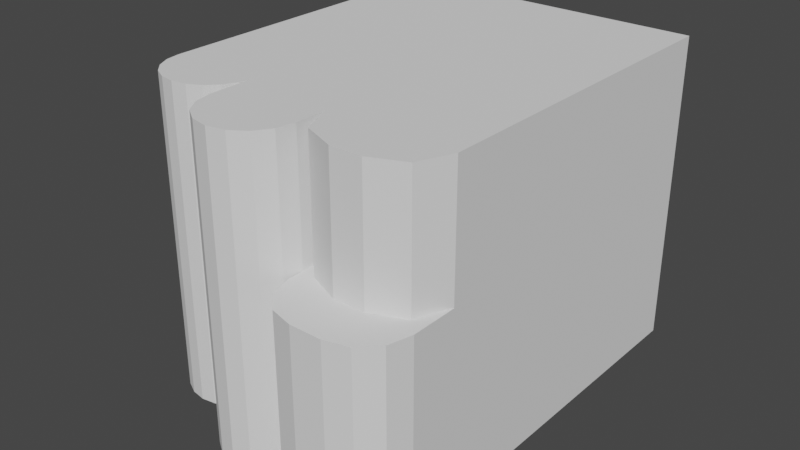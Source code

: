 # Source: model.blend  (saved by Blender 2.83.20; exported with 4.5.12 LTS)
import bpy
from mathutils import Matrix  # noqa: F401  (used for matrix-valued properties, if any)

bpy.ops.wm.read_factory_settings(use_empty=True)
scene = bpy.context.scene
scene.name = 'Scene'

# ---- world
world_world = bpy.data.worlds.new('World'); scene.world = world_world
world_world.use_nodes = True; world_world.node_tree.nodes.clear()
_N = world_world.node_tree.nodes; _L = world_world.node_tree.links
n0 = _N.new('ShaderNodeOutputWorld'); n0.name = 'World Output'; n0.location = (300, 300)
n1 = _N.new('ShaderNodeBackground'); n1.name = 'Background'; n1.location = (10, 300)
n1.inputs[0].default_value = (0.05088, 0.05088, 0.05088, 1.0)
_L.new(n1.outputs[0], n0.inputs[0])
n0.is_active_output = True
world_world.color = (0.05088, 0.05088, 0.05088)
world_world.use_sun_shadow = False
world_world.sun_shadow_jitter_overblur = 0.0

# ---- meshes
me_cube_007 = bpy.data.meshes.new('Cube.007')
me_cube_007.from_pydata([(-1.0, -1.0, -1.0), (-1.0, -1.0, 1.0), (-1.0, 1.0, -1.0), (-1.0, 1.0, 1.0), (1.0, -1.0, -1.0), (1.0, -1.0, 1.0), (1.0, 1.0, -1.0), (1.0, 1.0, 1.0), (-1.0, -1.0, 1.0), (-0.4, -1.0, 1.0), (-1.0, -1.0, -1.0), (-0.4, -1.0, -1.0), (-1.0, -1.1, 1.0), (-0.7, -1.4, 1.0), (-0.9853, -1.193, 1.0), (-0.9427, -1.276, 1.0), (-0.8763, -1.343, 1.0), (-0.7927, -1.385, 1.0), (-0.7, -1.4, 1.0), (-0.4, -1.1, 1.0), (-0.6073, -1.385, 1.0), (-0.5237, -1.343, 1.0), (-0.4573, -1.276, 1.0), (-0.4147, -1.193, 1.0), (-0.7, -1.4, -1.0), (-1.0, -1.1, -1.0), (-0.7927, -1.385, -1.0), (-0.8763, -1.343, -1.0), (-0.9427, -1.276, -1.0), (-0.9853, -1.193, -1.0), (-0.4, -1.1, -1.0), (-0.7, -1.4, -1.0), (-0.4147, -1.193, -1.0), (-0.4573, -1.276, -1.0), (-0.5237, -1.343, -1.0), (-0.6073, -1.385, -1.0), (-0.4, -1.0, 1.0), (0.2, -1.0, 1.0), (-0.4, -1.0, -1.0), (0.2, -1.0, -1.0), (-0.4, -1.4, 1.0), (-0.1, -1.7, 1.0), (-0.3772, -1.515, 1.0), (-0.3121, -1.612, 1.0), (-0.2148, -1.677, 1.0), (-0.1, -1.7, 1.0), (0.2, -1.4, 1.0), (0.01481, -1.677, 1.0), (0.1121, -1.612, 1.0), (0.1772, -1.515, 1.0), (-0.1, -1.7, -1.0), (-0.4, -1.4, -1.0), (-0.2148, -1.677, -1.0), (-0.3121, -1.612, -1.0), (-0.3772, -1.515, -1.0), (0.2, -1.4, -1.0), (-0.1, -1.7, -1.0), (0.1772, -1.515, -1.0), (0.1121, -1.612, -1.0), (0.0148, -1.677, -1.0), (0.2, -1.0, 0.2), (1.0, -1.0, 0.2), (0.2, -1.0, -1.0), (1.0, -1.0, -1.0), (0.2, -1.5, 0.2), (0.5, -1.8, 0.2), (0.2402, -1.65, 0.2), (0.35, -1.76, 0.2), (0.7, -1.8, 0.2), (1.0, -1.5, 0.2), (0.85, -1.76, 0.2), (0.9598, -1.65, 0.2), (0.5, -1.8, -1.0), (0.2, -1.5, -1.0), (0.35, -1.76, -1.0), (0.2402, -1.65, -1.0), (1.0, -1.5, -1.0), (0.7, -1.8, -1.0), (0.9598, -1.65, -1.0), (0.85, -1.76, -1.0), (0.2, -1.0, 1.0), (1.0, -1.0, 1.0), (0.2, -1.0, 0.2), (1.0, -1.0, 0.2), (0.2, -1.2, 1.0), (0.5, -1.5, 1.0), (0.2879, -1.412, 1.0), (0.7, -1.5, 1.0), (1.0, -1.2, 1.0), (0.9121, -1.412, 1.0), (0.5, -1.5, 0.2), (0.2, -1.2, 0.2), (0.2879, -1.412, 0.2), (1.0, -1.2, 0.2), (0.7, -1.5, 0.2), (0.9121, -1.412, 0.2)], [], [(0, 1, 3, 2), (2, 3, 7, 6), (6, 7, 5, 4), (4, 5, 1, 0), (2, 6, 4, 0), (7, 3, 1, 5), (8, 9, 11, 10), (8, 10, 25, 12), (11, 9, 19, 30), (13, 24, 31, 18), (10, 11, 30, 32, 33, 34, 35, 31, 24, 26, 27, 28, 29, 25), (12, 25, 29, 14), (14, 29, 28, 15), (15, 28, 27, 16), (16, 27, 26, 17), (17, 26, 24, 13), (18, 31, 35, 20), (20, 35, 34, 21), (21, 34, 33, 22), (22, 33, 32, 23), (23, 32, 30, 19), (9, 8, 12, 14, 15, 16, 17, 13, 18, 20, 21, 22, 23, 19), (36, 37, 39, 38), (36, 38, 51, 40), (38, 39, 55, 57, 58, 59, 56, 50, 52, 53, 54, 51), (39, 37, 46, 55), (41, 50, 56, 45), (40, 51, 54, 42), (42, 54, 53, 43), (43, 53, 52, 44), (44, 52, 50, 41), (45, 56, 59, 47), (47, 59, 58, 48), (48, 58, 57, 49), (49, 57, 55, 46), (37, 36, 40, 42, 43, 44, 41, 45, 47, 48, 49, 46), (60, 61, 63, 62), (60, 62, 73, 64), (65, 72, 77, 68), (62, 63, 76, 78, 79, 77, 72, 74, 75, 73), (63, 61, 69, 76), (64, 73, 75, 66), (66, 75, 74, 67), (67, 74, 72, 65), (68, 77, 79, 70), (70, 79, 78, 71), (71, 78, 76, 69), (61, 60, 64, 66, 67, 65, 68, 70, 71, 69), (80, 81, 83, 82), (80, 82, 91, 84), (82, 83, 93, 95, 94, 90, 92, 91), (83, 81, 88, 93), (85, 90, 94, 87), (84, 91, 92, 86), (86, 92, 90, 85), (87, 94, 95, 89), (89, 95, 93, 88), (81, 80, 84, 86, 85, 87, 89, 88)])
_uv = me_cube_007.uv_layers.new(name='UVMap')
_uv.uv.foreach_set('vector', [0.375, 0.0, 0.625, 0.0, 0.625, 0.25, 0.375, 0.25, 0.375, 0.25, 0.625, 0.25, 0.625, 0.5, 0.375, 0.5, 0.375, 0.5, 0.625, 0.5, 0.625, 0.75, 0.375, 0.75, 0.375, 0.75, 0.625, 0.75, 0.625, 1.0, 0.375, 1.0, 0.125, 0.5, 0.375, 0.5, 0.375, 0.75, 0.125, 0.75, 0.625, 0.5, 0.875, 0.5, 0.875, 0.75, 0.625, 0.75, 0.0, 0.0, 0.0, 0.0, 0.0, 0.0, 0.0, 0.0, 0.0, 0.0, 0.0, 0.0, 0.0, 0.0, 0.0, 0.0, 0.0, 0.0, 0.0, 0.0, 0.0, 0.0, 0.0, 0.0, 0.0, 0.0, 0.0, 0.0, 0.0, 0.0, 0.0, 0.0, 0.0, 0.0, 0.0, 0.0, 0.0, 0.0, 0.0, 0.0, 0.0, 0.0, 0.0, 0.0, 0.0, 0.0, 0.0, 0.0, 0.0, 0.0, 0.0, 0.0, 0.0, 0.0, 0.0, 0.0, 0.0, 0.0, 0.0, 0.0, 0.0, 0.0, 0.0, 0.0, 0.0, 0.0, 0.0, 0.0, 0.0, 0.0, 0.0, 0.0, 0.0, 0.0, 0.0, 0.0, 0.0, 0.0, 0.0, 0.0, 0.0, 0.0, 0.0, 0.0, 0.0, 0.0, 0.0, 0.0, 0.0, 0.0, 0.0, 0.0, 0.0, 0.0, 0.0, 0.0, 0.0, 0.0, 0.0, 0.0, 0.0, 0.0, 0.0, 0.0, 0.0, 0.0, 0.0, 0.0, 0.0, 0.0, 0.0, 0.0, 0.0, 0.0, 0.0, 0.0, 0.0, 0.0, 0.0, 0.0, 0.0, 0.0, 0.0, 0.0, 0.0, 0.0, 0.0, 0.0, 0.0, 0.0, 0.0, 0.0, 0.0, 0.0, 0.0, 0.0, 0.0, 0.0, 0.0, 0.0, 0.0, 0.0, 0.0, 0.0, 0.0, 0.0, 0.0, 0.0, 0.0, 0.0, 0.0, 0.0, 0.0, 0.0, 0.0, 0.0, 0.0, 0.0, 0.0, 0.0, 0.0, 0.0, 0.0, 0.0, 0.0, 0.0, 0.0, 0.0, 0.0, 0.0, 0.0, 0.0, 0.0, 0.0, 0.0, 0.0, 0.0, 0.0, 0.0, 0.0, 0.0, 0.0, 0.0, 0.0, 0.0, 0.0, 0.0, 0.0, 0.0, 0.0, 0.0, 0.0, 0.0, 0.0, 0.0, 0.0, 0.0, 0.0, 0.0, 0.0, 0.0, 0.0, 0.0, 0.0, 0.0, 0.0, 0.0, 0.0, 0.0, 0.0, 0.0, 0.0, 0.0, 0.0, 0.0, 0.0, 0.0, 0.0, 0.0, 0.0, 0.0, 0.0, 0.0, 0.0, 0.0, 0.0, 0.0, 0.0, 0.0, 0.0, 0.0, 0.0, 0.0, 0.0, 0.0, 0.0, 0.0, 0.0, 0.0, 0.0, 0.0, 0.0, 0.0, 0.0, 0.0, 0.0, 0.0, 0.0, 0.0, 0.0, 0.0, 0.0, 0.0, 0.0, 0.0, 0.0, 0.0, 0.0, 0.0, 0.0, 0.0, 0.0, 0.0, 0.0, 0.0, 0.0, 0.0, 0.0, 0.0, 0.0, 0.0, 0.0, 0.0, 0.0, 0.0, 0.0, 0.0, 0.0, 0.0, 0.0, 0.0, 0.0, 0.0, 0.0, 0.0, 0.0, 0.0, 0.0, 0.0, 0.0, 0.0, 0.0, 0.0, 0.0, 0.0, 0.0, 0.0, 0.0, 0.0, 0.0, 0.0, 0.0, 0.0, 0.0, 0.0, 0.0, 0.0, 0.0, 0.0, 0.0, 0.0, 0.0, 0.0, 0.0, 0.0, 0.0, 0.0, 0.0, 0.0, 0.0, 0.0, 0.0, 0.0, 0.0, 0.0, 0.0, 0.0, 0.0, 0.0, 0.0, 0.0, 0.0, 0.0, 0.0, 0.0, 0.0, 0.0, 0.0, 0.0, 0.0, 0.0, 0.0, 0.0, 0.0, 0.0, 0.0, 0.0, 0.0, 0.0, 0.0, 0.0, 0.0, 0.0, 0.0, 0.0, 0.0, 0.0, 0.0, 0.0, 0.0, 0.0, 0.0, 0.0, 0.0, 0.0, 0.0, 0.0, 0.0, 0.0, 0.0, 0.0, 0.0, 0.0, 0.0, 0.0, 0.0, 0.0, 0.0, 0.0, 0.0, 0.0, 0.0, 0.0, 0.0, 0.0, 0.0, 0.0, 0.0, 0.0, 0.0, 0.0, 0.0, 0.0, 0.0, 0.0, 0.0, 0.0, 0.0, 0.0, 0.0, 0.0, 0.0, 0.0, 0.0, 0.0, 0.0, 0.0, 0.0, 0.0, 0.0, 0.0, 0.0, 0.0, 0.0, 0.0, 0.0, 0.0, 0.0, 0.0, 0.0, 0.0, 0.0, 0.0, 0.0, 0.0, 0.0, 0.0, 0.0, 0.0, 0.0, 0.0, 0.0, 0.0, 0.0, 0.0, 0.0, 0.0, 0.0, 0.0, 0.0, 0.0, 0.0, 0.0, 0.0, 0.0, 0.0, 0.0, 0.0, 0.0, 0.0, 0.0, 0.0, 0.0, 0.0, 0.0, 0.0, 0.0, 0.0, 0.0, 0.0, 0.0, 0.0, 0.0, 0.0, 0.0, 0.0, 0.0, 0.0, 0.0, 0.0, 0.0, 0.0, 0.0, 0.0, 0.0, 0.0, 0.0, 0.0, 0.0, 0.0, 0.0, 0.0, 0.0, 0.0, 0.0, 0.0, 0.0, 0.0, 0.0, 0.0, 0.0, 0.0, 0.0, 0.0, 0.0, 0.0, 0.0, 0.0, 0.0, 0.0, 0.0, 0.0, 0.0, 0.0, 0.0, 0.0, 0.0, 0.0, 0.0, 0.0, 0.0, 0.0, 0.0, 0.0, 0.0, 0.0, 0.0, 0.0, 0.0, 0.0, 0.0, 0.0, 0.0, 0.0, 0.0, 0.0, 0.0, 0.0])
me_cube_007.use_remesh_fix_poles = True
me_cube_007.use_remesh_preserve_attributes = False
me_cube_007.use_mirror_vertex_groups = False
me_cube_007.update()

# ---- objects
ob_building = bpy.data.objects.new('building', me_cube_007)

# ---- transforms, parenting, visibility, modifiers, constraints
ob_building.location = (0.0, 0.0, 0.0)
ob_building.scale = (5.0, 5.0, 5.0)
ob_building.lineart.crease_threshold = 0.0

# ---- collection membership
scene.collection.objects.link(ob_building)

# ---- scene / render settings (as saved in the file)
scene.frame_start = 1; scene.frame_end = 250; scene.frame_set(3)
scene.render.engine = 'BLENDER_EEVEE_NEXT'
scene.cycles.use_denoising = False
scene.cycles.samples = 128
scene.cycles.sampling_pattern = 'TABULATED_SOBOL'
scene.cycles.use_adaptive_sampling = False
scene.cycles.use_light_tree = False
scene.view_settings.view_transform = 'Filmic'
bpy.context.view_layer.update()

# ---- added for rendering (the .blend has no active camera and no usable light): camera, sun
cam_auto = bpy.data.cameras.new('AutoCamera')
cam_auto.lens = 50.0
cam_auto.sensor_width = 36.0
cam_auto.clip_end = 1000.0
ob_auto_camera = bpy.data.objects.new('AutoCamera', cam_auto)
scene.collection.objects.link(ob_auto_camera)
ob_auto_camera.location = (18.4118, -24.0941, 14.7294)
ob_auto_camera.rotation_euler = (1.09748, -7.21219e-08, 0.694738)
scene.camera = ob_auto_camera
light_auto_sun = bpy.data.lights.new('AutoSun', 'SUN')
light_auto_sun.energy = 3.0
light_auto_sun.angle = 0.0523599
ob_auto_sun = bpy.data.objects.new('AutoSun', light_auto_sun)
scene.collection.objects.link(ob_auto_sun)
ob_auto_sun.rotation_euler = (0.872665, 0.174533, 0.523599)
bpy.context.view_layer.update()
